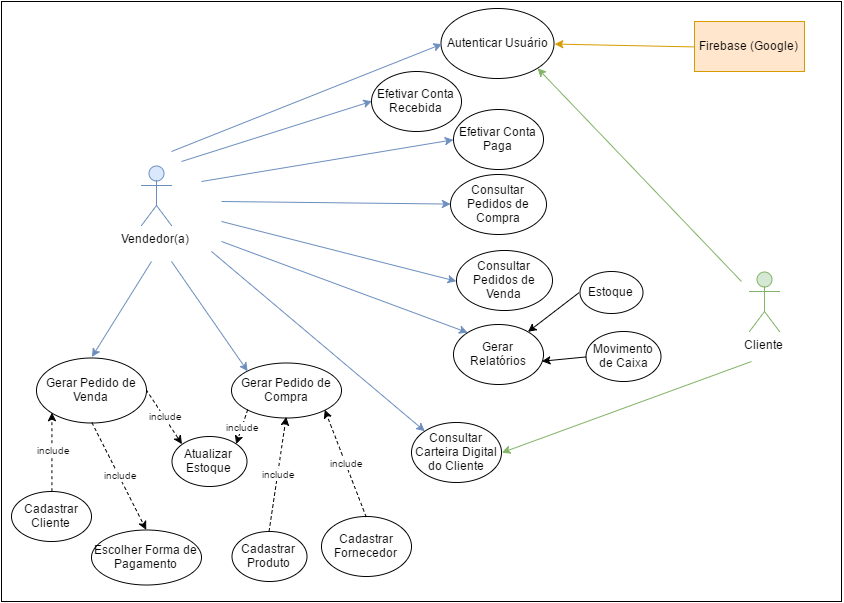

The diagram above was exported from draw.io. Its source (the exported page's mxGraphModel, read from the mxfile embedded in the PNG):
<mxGraphModel dx="1251" dy="696" grid="1" gridSize="10" guides="1" tooltips="1" connect="1" arrows="1" fold="1" page="1" pageScale="1" pageWidth="1169" pageHeight="826" background="#ffffff" math="0" shadow="0">
  <root>
    <mxCell id="0" />
    <mxCell id="1" parent="0" />
    <mxCell id="81" value="" style="whiteSpace=wrap;html=1;" vertex="1" parent="1">
      <mxGeometry width="840" height="600" as="geometry" />
    </mxCell>
    <mxCell id="2" value="Gerar Pedido de Venda" style="ellipse;whiteSpace=wrap;html=1;" parent="1" vertex="1">
      <mxGeometry x="35" y="356" width="110" height="65" as="geometry" />
    </mxCell>
    <mxCell id="3" value="Gerar Pedido de Compra" style="ellipse;whiteSpace=wrap;html=1;" parent="1" vertex="1">
      <mxGeometry x="230" y="361" width="110" height="55" as="geometry" />
    </mxCell>
    <mxCell id="4" value="Cadastrar Produto" style="ellipse;whiteSpace=wrap;html=1;" parent="1" vertex="1">
      <mxGeometry x="230" y="530" width="75" height="50" as="geometry" />
    </mxCell>
    <mxCell id="5" value="Cadastrar Fornecedor" style="ellipse;whiteSpace=wrap;html=1;" parent="1" vertex="1">
      <mxGeometry x="320" y="515" width="90" height="60" as="geometry" />
    </mxCell>
    <mxCell id="6" value="Cadastrar Cliente" style="ellipse;whiteSpace=wrap;html=1;" parent="1" vertex="1">
      <mxGeometry x="10" y="490" width="80" height="50" as="geometry" />
    </mxCell>
    <mxCell id="7" value="Gerar Relatórios" style="ellipse;whiteSpace=wrap;html=1;" parent="1" vertex="1">
      <mxGeometry x="452" y="323" width="90" height="60" as="geometry" />
    </mxCell>
    <mxCell id="8" value="Consultar Carteira Digital do Cliente" style="ellipse;whiteSpace=wrap;html=1;" parent="1" vertex="1">
      <mxGeometry x="410" y="421" width="90" height="60" as="geometry" />
    </mxCell>
    <mxCell id="9" value="Vendedor(a)" style="shape=umlActor;verticalLabelPosition=bottom;labelBackgroundColor=#ffffff;verticalAlign=top;html=1;fillColor=#dae8fc;strokeColor=#6c8ebf;" parent="1" vertex="1">
      <mxGeometry x="140" y="164" width="30" height="60" as="geometry" />
    </mxCell>
    <mxCell id="10" value="Cliente" style="shape=umlActor;verticalLabelPosition=bottom;labelBackgroundColor=#ffffff;verticalAlign=top;html=1;fillColor=#d5e8d4;strokeColor=#82b366;" parent="1" vertex="1">
      <mxGeometry x="748" y="270" width="30" height="60" as="geometry" />
    </mxCell>
    <mxCell id="11" value="Consultar Pedidos de Compra" style="ellipse;whiteSpace=wrap;html=1;" parent="1" vertex="1">
      <mxGeometry x="449" y="173" width="96" height="60" as="geometry" />
    </mxCell>
    <mxCell id="12" value="Consultar Pedidos de Venda" style="ellipse;whiteSpace=wrap;html=1;" parent="1" vertex="1">
      <mxGeometry x="455" y="249" width="96" height="60" as="geometry" />
    </mxCell>
    <mxCell id="26" value="Autenticar Usuário" style="ellipse;whiteSpace=wrap;html=1;" parent="1" vertex="1">
      <mxGeometry x="440" y="7" width="113" height="70" as="geometry" />
    </mxCell>
    <mxCell id="30" value="Firebase (Google)" style="html=1;fillColor=#ffe6cc;strokeColor=#d79b00;" parent="1" vertex="1">
      <mxGeometry x="693" y="20" width="110" height="50" as="geometry" />
    </mxCell>
    <mxCell id="33" value="" style="endArrow=classic;html=1;strokeWidth=1;fontSize=15;fontColor=#000000;entryX=0;entryY=0.5;fillColor=#dae8fc;strokeColor=#6c8ebf;" parent="1" target="26" edge="1">
      <mxGeometry width="50" height="50" relative="1" as="geometry">
        <mxPoint x="170" y="150" as="sourcePoint" />
        <mxPoint x="363" y="308" as="targetPoint" />
      </mxGeometry>
    </mxCell>
    <mxCell id="35" value="" style="endArrow=classic;html=1;strokeWidth=1;fontSize=15;fontColor=#000000;entryX=0;entryY=1;exitX=0.5;exitY=0;dashed=1;" parent="1" source="6" target="2" edge="1">
      <mxGeometry x="446" y="355.1724137931035" width="50" height="50" as="geometry">
        <mxPoint x="446" y="611" as="sourcePoint" />
        <mxPoint x="756" y="343" as="targetPoint" />
      </mxGeometry>
    </mxCell>
    <mxCell id="37" value="include" style="text;html=1;resizable=0;points=[];align=center;verticalAlign=middle;labelBackgroundColor=#ffffff;fontSize=10;fontColor=#000000;" parent="35" vertex="1" connectable="0">
      <mxGeometry relative="1" as="geometry">
        <mxPoint x="1" y="-1" as="offset" />
      </mxGeometry>
    </mxCell>
    <mxCell id="36" value="Escolher Forma de Pagamento" style="ellipse;whiteSpace=wrap;html=1;" parent="1" vertex="1">
      <mxGeometry x="90" y="528" width="110" height="55" as="geometry" />
    </mxCell>
    <mxCell id="39" value="" style="endArrow=classic;html=1;strokeWidth=1;fontSize=15;fontColor=#000000;entryX=0.5;entryY=0;exitX=0.5;exitY=1;dashed=1;" parent="1" source="2" target="36" edge="1">
      <mxGeometry x="-146" y="332.1724137931035" width="50" height="50" as="geometry">
        <mxPoint x="264" y="403" as="sourcePoint" />
        <mxPoint x="169" y="403" as="targetPoint" />
      </mxGeometry>
    </mxCell>
    <mxCell id="40" value="include" style="text;html=1;resizable=0;points=[];align=center;verticalAlign=middle;labelBackgroundColor=#ffffff;fontSize=10;fontColor=#000000;" parent="39" vertex="1" connectable="0">
      <mxGeometry relative="1" as="geometry">
        <mxPoint x="1" y="-1" as="offset" />
      </mxGeometry>
    </mxCell>
    <mxCell id="44" value="" style="endArrow=classic;html=1;strokeWidth=1;fontSize=15;fontColor=#000000;entryX=0;entryY=0;exitX=1;exitY=0.5;dashed=1;" parent="1" source="2" target="68" edge="1">
      <mxGeometry x="-153" y="405.1724137931035" width="50" height="50" as="geometry">
        <mxPoint x="163" y="451" as="sourcePoint" />
        <mxPoint x="287.7142857142858" y="432.57142857142867" as="targetPoint" />
      </mxGeometry>
    </mxCell>
    <mxCell id="45" value="include" style="text;html=1;resizable=0;points=[];align=center;verticalAlign=middle;labelBackgroundColor=#ffffff;fontSize=10;fontColor=#000000;" parent="44" vertex="1" connectable="0">
      <mxGeometry relative="1" as="geometry">
        <mxPoint x="1" y="-1" as="offset" />
      </mxGeometry>
    </mxCell>
    <mxCell id="51" value="" style="endArrow=classic;html=1;strokeWidth=1;fontSize=15;fontColor=#000000;entryX=0;entryY=0.5;fillColor=#dae8fc;strokeColor=#6c8ebf;" parent="1" target="11" edge="1">
      <mxGeometry x="353" y="179" width="50" height="50" as="geometry">
        <mxPoint x="220" y="200" as="sourcePoint" />
        <mxPoint x="529" y="415" as="targetPoint" />
      </mxGeometry>
    </mxCell>
    <mxCell id="52" value="" style="endArrow=classic;html=1;strokeWidth=1;fontSize=15;fontColor=#000000;entryX=0;entryY=0.5;fillColor=#dae8fc;strokeColor=#6c8ebf;" parent="1" target="12" edge="1">
      <mxGeometry x="363" y="189" width="50" height="50" as="geometry">
        <mxPoint x="220" y="220" as="sourcePoint" />
        <mxPoint x="530" y="480" as="targetPoint" />
      </mxGeometry>
    </mxCell>
    <mxCell id="53" value="Movimento de Caixa" style="ellipse;whiteSpace=wrap;html=1;" parent="1" vertex="1">
      <mxGeometry x="585" y="330" width="75" height="50" as="geometry" />
    </mxCell>
    <mxCell id="54" value="Estoque" style="ellipse;whiteSpace=wrap;html=1;" parent="1" vertex="1">
      <mxGeometry x="578" y="270" width="63" height="42" as="geometry" />
    </mxCell>
    <mxCell id="55" value="" style="endArrow=classic;html=1;strokeWidth=1;fontSize=15;fontColor=#000000;entryX=1;entryY=0.5;exitX=0;exitY=0.5;fillColor=#ffe6cc;strokeColor=#d79b00;" parent="1" source="30" target="26" edge="1">
      <mxGeometry x="323" y="112" width="50" height="50" as="geometry">
        <mxPoint x="323" y="368" as="sourcePoint" />
        <mxPoint x="533" y="112" as="targetPoint" />
      </mxGeometry>
    </mxCell>
    <mxCell id="56" value="" style="endArrow=classic;html=1;strokeWidth=1;fontSize=15;fontColor=#000000;fillColor=#dae8fc;strokeColor=#000000;exitX=0;exitY=0.5;" parent="1" source="54" target="7" edge="1">
      <mxGeometry x="550" y="80" width="50" height="50" as="geometry">
        <mxPoint x="550" y="331" as="sourcePoint" />
        <mxPoint x="541" y="462" as="targetPoint" />
      </mxGeometry>
    </mxCell>
    <mxCell id="57" value="" style="endArrow=classic;html=1;strokeWidth=1;fontSize=15;fontColor=#000000;entryX=0.986;entryY=0.614;fillColor=#dae8fc;strokeColor=#000000;exitX=0;exitY=0.5;entryPerimeter=0;" parent="1" source="53" target="7" edge="1">
      <mxGeometry x="560" y="90" width="50" height="50" as="geometry">
        <mxPoint x="643" y="460" as="sourcePoint" />
        <mxPoint x="742" y="455" as="targetPoint" />
      </mxGeometry>
    </mxCell>
    <mxCell id="58" value="" style="endArrow=classic;html=1;strokeWidth=1;fontSize=15;fontColor=#000000;entryX=0;entryY=0;fillColor=#dae8fc;strokeColor=#6c8ebf;" parent="1" target="7" edge="1">
      <mxGeometry x="373" y="199" width="50" height="50" as="geometry">
        <mxPoint x="220" y="240" as="sourcePoint" />
        <mxPoint x="523" y="550" as="targetPoint" />
      </mxGeometry>
    </mxCell>
    <mxCell id="59" value="" style="endArrow=classic;html=1;strokeWidth=1;fontSize=15;fontColor=#000000;fillColor=#d5e8d4;strokeColor=#82b366;entryX=1;entryY=0.5;" parent="1" target="8" edge="1">
      <mxGeometry x="1060" y="217" width="50" height="50" as="geometry">
        <mxPoint x="750" y="360" as="sourcePoint" />
        <mxPoint x="938" y="666" as="targetPoint" />
      </mxGeometry>
    </mxCell>
    <mxCell id="61" value="" style="endArrow=classic;html=1;strokeWidth=1;fontSize=15;fontColor=#000000;entryX=0;entryY=0;fillColor=#dae8fc;strokeColor=#6c8ebf;" parent="1" target="8" edge="1">
      <mxGeometry x="333" y="213" width="50" height="50" as="geometry">
        <mxPoint x="210" y="250" as="sourcePoint" />
        <mxPoint x="485" y="606" as="targetPoint" />
      </mxGeometry>
    </mxCell>
    <mxCell id="62" value="Efetivar Conta Paga" style="ellipse;whiteSpace=wrap;html=1;" parent="1" vertex="1">
      <mxGeometry x="452" y="108" width="90" height="60" as="geometry" />
    </mxCell>
    <mxCell id="63" value="Efetivar Conta Recebida" style="ellipse;whiteSpace=wrap;html=1;" parent="1" vertex="1">
      <mxGeometry x="370" y="70" width="90" height="60" as="geometry" />
    </mxCell>
    <mxCell id="64" value="" style="endArrow=classic;html=1;strokeWidth=1;fontSize=15;fontColor=#000000;entryX=0.5;entryY=1;exitX=0.5;exitY=0;dashed=1;" parent="1" source="4" target="3" edge="1">
      <mxGeometry x="-111" y="409.1724137931035" width="50" height="50" as="geometry">
        <mxPoint x="278.57142857142867" y="446.57142857142867" as="sourcePoint" />
        <mxPoint x="181.42857142857156" y="453.7142857142858" as="targetPoint" />
      </mxGeometry>
    </mxCell>
    <mxCell id="65" value="include" style="text;html=1;resizable=0;points=[];align=center;verticalAlign=middle;labelBackgroundColor=#ffffff;fontSize=10;fontColor=#000000;" parent="64" vertex="1" connectable="0">
      <mxGeometry relative="1" as="geometry">
        <mxPoint x="1" y="-1" as="offset" />
      </mxGeometry>
    </mxCell>
    <mxCell id="66" value="" style="endArrow=classic;html=1;strokeWidth=1;fontSize=15;fontColor=#000000;entryX=1;entryY=1;exitX=0.5;exitY=0;dashed=1;" parent="1" source="5" target="3" edge="1">
      <mxGeometry x="-101" y="419.1724137931035" width="50" height="50" as="geometry">
        <mxPoint x="319.8571428571429" y="485.28571428571433" as="sourcePoint" />
        <mxPoint x="238.42857142857156" y="506.7142857142858" as="targetPoint" />
      </mxGeometry>
    </mxCell>
    <mxCell id="67" value="include" style="text;html=1;resizable=0;points=[];align=center;verticalAlign=middle;labelBackgroundColor=#ffffff;fontSize=10;fontColor=#000000;" parent="66" vertex="1" connectable="0">
      <mxGeometry relative="1" as="geometry">
        <mxPoint x="1" y="-1" as="offset" />
      </mxGeometry>
    </mxCell>
    <mxCell id="68" value="Atualizar Estoque" style="ellipse;whiteSpace=wrap;html=1;" parent="1" vertex="1">
      <mxGeometry x="170" y="435" width="75" height="50" as="geometry" />
    </mxCell>
    <mxCell id="69" value="" style="endArrow=classic;html=1;strokeWidth=1;fontSize=15;fontColor=#000000;entryX=1;entryY=0;dashed=1;exitX=0;exitY=1;" parent="1" source="3" target="68" edge="1">
      <mxGeometry x="-143" y="415.1724137931035" width="50" height="50" as="geometry">
        <mxPoint x="221" y="463" as="sourcePoint" />
        <mxPoint x="107.51724137931035" y="472.75862068965523" as="targetPoint" />
      </mxGeometry>
    </mxCell>
    <mxCell id="70" value="include" style="text;html=1;resizable=0;points=[];align=center;verticalAlign=middle;labelBackgroundColor=#ffffff;fontSize=10;fontColor=#000000;" parent="69" vertex="1" connectable="0">
      <mxGeometry relative="1" as="geometry">
        <mxPoint x="1" y="-1" as="offset" />
      </mxGeometry>
    </mxCell>
    <mxCell id="76" value="" style="endArrow=classic;html=1;strokeWidth=1;fontSize=15;fontColor=#000000;fillColor=#d5e8d4;strokeColor=#82b366;entryX=1;entryY=1;" parent="1" target="26" edge="1">
      <mxGeometry x="1070" y="227" width="50" height="50" as="geometry">
        <mxPoint x="740" y="280" as="sourcePoint" />
        <mxPoint x="499" y="468" as="targetPoint" />
      </mxGeometry>
    </mxCell>
    <mxCell id="77" value="" style="endArrow=classic;html=1;strokeWidth=1;fontSize=15;fontColor=#000000;entryX=0;entryY=0.5;fillColor=#dae8fc;strokeColor=#6c8ebf;" parent="1" target="63" edge="1">
      <mxGeometry x="193" y="101.33333333333337" width="50" height="50" as="geometry">
        <mxPoint x="180" y="160" as="sourcePoint" />
        <mxPoint x="335.66666666666697" y="101.33333333333337" as="targetPoint" />
      </mxGeometry>
    </mxCell>
    <mxCell id="78" value="" style="endArrow=classic;html=1;strokeWidth=1;fontSize=15;fontColor=#000000;entryX=0;entryY=0.5;fillColor=#dae8fc;strokeColor=#6c8ebf;" parent="1" target="62" edge="1">
      <mxGeometry x="269" y="80.33333333333337" width="50" height="50" as="geometry">
        <mxPoint x="200" y="180" as="sourcePoint" />
        <mxPoint x="411.66666666666697" y="80.33333333333337" as="targetPoint" />
      </mxGeometry>
    </mxCell>
    <mxCell id="79" value="" style="endArrow=classic;html=1;strokeWidth=1;fontSize=15;fontColor=#000000;entryX=0;entryY=0;fillColor=#dae8fc;strokeColor=#6c8ebf;" parent="1" target="3" edge="1">
      <mxGeometry x="343" y="223" width="50" height="50" as="geometry">
        <mxPoint x="170" y="260" as="sourcePoint" />
        <mxPoint x="432.47058823529414" y="439.52941176470586" as="targetPoint" />
      </mxGeometry>
    </mxCell>
    <mxCell id="80" value="" style="endArrow=classic;html=1;strokeWidth=1;fontSize=15;fontColor=#000000;entryX=0.5;entryY=0;fillColor=#dae8fc;strokeColor=#6c8ebf;" parent="1" target="2" edge="1">
      <mxGeometry x="353" y="233" width="50" height="50" as="geometry">
        <mxPoint x="150" y="260" as="sourcePoint" />
        <mxPoint x="294.82352941176464" y="371.2941176470589" as="targetPoint" />
      </mxGeometry>
    </mxCell>
  </root>
</mxGraphModel>